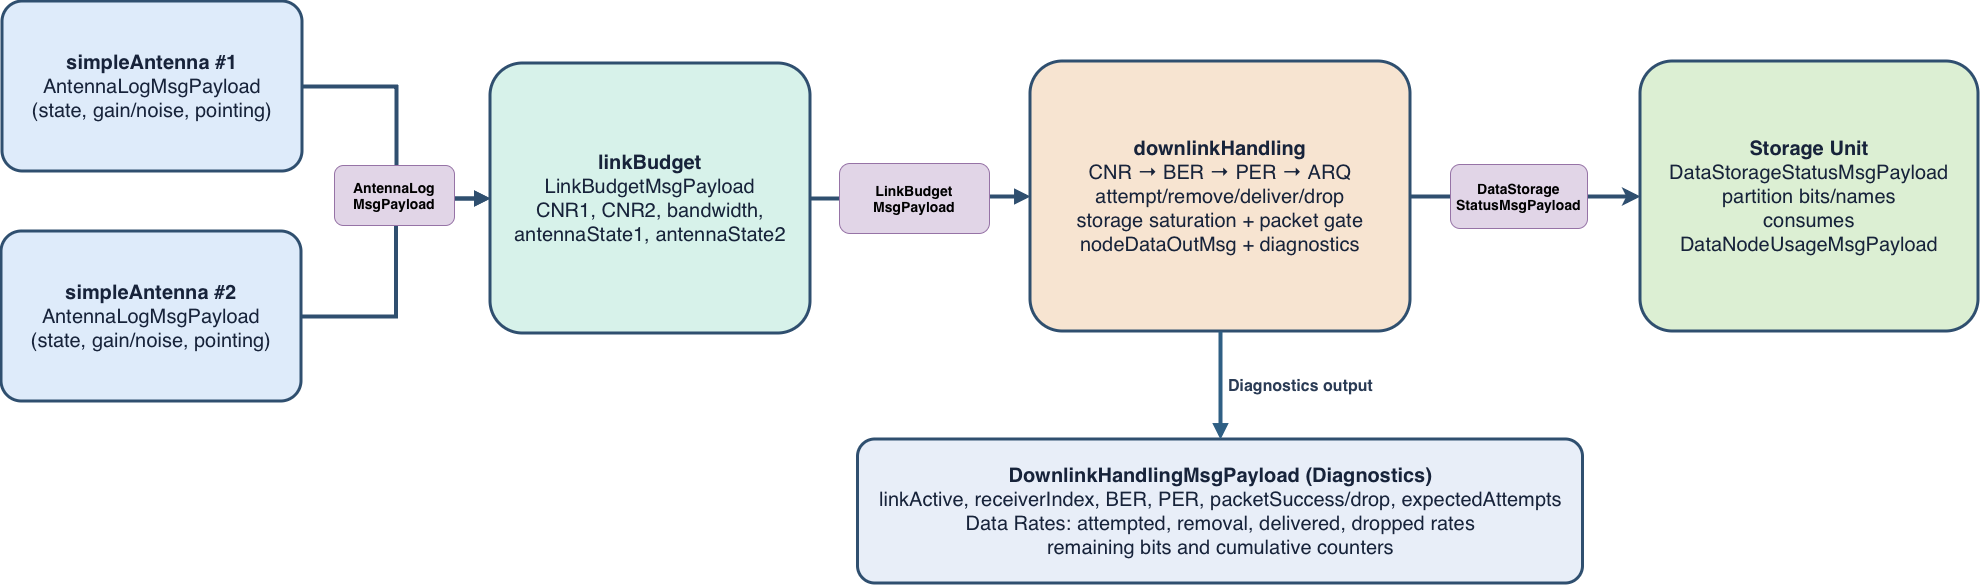

The diagram above was exported from draw.io. Its source (the exported page's mxGraphModel, read from the mxfile embedded in the PNG):
<mxGraphModel dx="2460" dy="1440" grid="1" gridSize="10" guides="1" tooltips="1" connect="1" arrows="1" fold="1" page="1" pageScale="1" pageWidth="850" pageHeight="1100" math="0" shadow="0">
  <root>
    <mxCell id="0" />
    <mxCell id="1" parent="0" />
    <mxCell id="2" parent="1" style="rounded=1;whiteSpace=wrap;html=1;fillColor=#deebfa;strokeColor=#2f4f6f;strokeWidth=3;arcSize=12;fontSize=20;fontColor=#17233a;" value="&lt;b&gt;simpleAntenna #1&lt;/b&gt;&lt;br/&gt;AntennaLogMsgPayload&lt;br/&gt;(state, gain/noise, pointing)" vertex="1">
      <mxGeometry height="170" width="300" x="412" y="608" as="geometry" />
    </mxCell>
    <mxCell id="3" parent="1" style="rounded=1;whiteSpace=wrap;html=1;fillColor=#deebfa;strokeColor=#2f4f6f;strokeWidth=3;arcSize=12;fontSize=20;fontColor=#17233a;" value="&lt;b&gt;simpleAntenna #2&lt;/b&gt;&lt;br/&gt;AntennaLogMsgPayload&lt;br/&gt;(state, gain/noise, pointing)" vertex="1">
      <mxGeometry height="170" width="300" x="411" y="838" as="geometry" />
    </mxCell>
    <mxCell id="4" parent="1" style="rounded=1;whiteSpace=wrap;html=1;fillColor=#d7f2ea;strokeColor=#2f4f6f;strokeWidth=3;arcSize=12;fontSize=20;fontColor=#17233a;" value="&lt;b&gt;linkBudget&lt;/b&gt;&lt;br/&gt;LinkBudgetMsgPayload&lt;br/&gt;CNR1, CNR2, bandwidth,&lt;br/&gt;antennaState1, antennaState2" vertex="1">
      <mxGeometry height="270" width="320" x="900" y="670" as="geometry" />
    </mxCell>
    <mxCell id="5" edge="1" parent="1" style="edgeStyle=orthogonalEdgeStyle;rounded=0;orthogonalLoop=1;jettySize=auto;html=1;entryX=0;entryY=0.5;entryDx=0;entryDy=0;strokeColor=light-dark(#2f4f6f, #ededed);strokeWidth=4;">
      <mxGeometry relative="1" as="geometry">
        <mxPoint x="1780" y="803" as="sourcePoint" />
        <mxPoint x="2050" y="803" as="targetPoint" />
      </mxGeometry>
    </mxCell>
    <mxCell id="6" parent="1" style="rounded=1;whiteSpace=wrap;html=1;fillColor=#f7e4d1;strokeColor=#2f4f6f;strokeWidth=3;arcSize=12;fontSize=20;fontColor=#17233a;" value="&lt;b&gt;downlinkHandling&lt;/b&gt;&lt;br/&gt;CNR → BER → PER → ARQ&lt;br/&gt;attempt/remove/deliver/drop&lt;br/&gt;storage saturation + packet gate&lt;br/&gt;nodeDataOutMsg + diagnostics" vertex="1">
      <mxGeometry height="270" width="380" x="1440" y="668" as="geometry" />
    </mxCell>
    <mxCell id="7" parent="1" style="rounded=1;whiteSpace=wrap;html=1;fillColor=#dcefd3;strokeColor=#2f4f6f;strokeWidth=3;arcSize=12;fontSize=20;fontColor=#17233a;" value="&lt;b&gt;Storage Unit&lt;/b&gt;&lt;br/&gt;DataStorageStatusMsgPayload&lt;br/&gt;partition bits/names&lt;br/&gt;consumes DataNodeUsageMsgPayload" vertex="1">
      <mxGeometry height="270" width="338" x="2050" y="668" as="geometry" />
    </mxCell>
    <mxCell id="8" parent="1" style="rounded=1;whiteSpace=wrap;html=1;fillColor=#e8eef8;strokeColor=#2f4f6f;strokeWidth=3;arcSize=12;fontSize=20;fontColor=#17233a;" value="&lt;b&gt;DownlinkHandlingMsgPayload (Diagnostics)&lt;/b&gt;&lt;br&gt;linkActive, receiverIndex, BER, PER, packetSuccess/drop, expectedAttempts&lt;br&gt;Data Rates: attempted, removal, delivered, dropped rates&lt;br&gt;remaining bits and cumulative counters" vertex="1">
      <mxGeometry height="144" width="725" x="1267.5" y="1046" as="geometry" />
    </mxCell>
    <mxCell id="9" edge="1" parent="1" source="2" style="edgeStyle=orthogonalEdgeStyle;rounded=0;orthogonalLoop=1;jettySize=auto;html=1;strokeColor=#2f4f6f;strokeWidth=4;endArrow=block;endFill=1;entryX=0;entryY=0.5;entryDx=0;entryDy=0;" target="4">
      <mxGeometry relative="1" as="geometry">
        <mxPoint x="846.0000000000005" y="803" as="targetPoint" />
      </mxGeometry>
    </mxCell>
    <mxCell id="10" edge="1" parent="1" source="3" style="edgeStyle=orthogonalEdgeStyle;rounded=0;orthogonalLoop=1;jettySize=auto;html=1;strokeColor=#2f4f6f;strokeWidth=4;endArrow=block;endFill=1;entryX=0;entryY=0.5;entryDx=0;entryDy=0;" target="4">
      <mxGeometry relative="1" as="geometry">
        <mxPoint x="846.0000000000005" y="803" as="targetPoint" />
      </mxGeometry>
    </mxCell>
    <mxCell id="11" edge="1" parent="1" source="4" style="edgeStyle=orthogonalEdgeStyle;rounded=0;orthogonalLoop=1;jettySize=auto;html=1;strokeColor=#2f4f6f;strokeWidth=4;endArrow=block;endFill=1;fontSize=16;fontColor=#2a3b55;" target="6" value="CNR1, CNR2">
      <mxGeometry relative="1" as="geometry">
        <mxPoint as="offset" />
      </mxGeometry>
    </mxCell>
    <mxCell id="12" edge="1" parent="1" source="6" style="edgeStyle=orthogonalEdgeStyle;rounded=0;orthogonalLoop=1;jettySize=auto;html=1;strokeColor=light-dark(#2f5f84, #7d96b2);strokeWidth=4;endArrow=block;endFill=1;fontSize=16;fontColor=#2a3b55;entryX=0.5;entryY=0;entryDx=0;entryDy=0;exitX=0.5;exitY=1;exitDx=0;exitDy=0;fontStyle=1" target="8" value="Diagnostics output">
      <mxGeometry relative="1" x="0.0164" y="80" as="geometry">
        <mxPoint as="offset" />
        <Array as="points" />
        <mxPoint x="1629" y="938" as="sourcePoint" />
        <mxPoint x="1629" y="1120" as="targetPoint" />
      </mxGeometry>
    </mxCell>
    <mxCell id="13" parent="1" style="rounded=1;whiteSpace=wrap;html=1;fillColor=#e1d5e7;strokeColor=#9673a6;fontSize=14;" value="&lt;b&gt;DataStorage StatusMsgPayload&lt;/b&gt;" vertex="1">
      <mxGeometry height="64" width="137" x="1860" y="771" as="geometry" />
    </mxCell>
    <mxCell id="14" parent="1" style="rounded=1;whiteSpace=wrap;html=1;fillColor=#e1d5e7;strokeColor=#9673a6;fontSize=14;" value="&lt;b&gt;AntennaLog&lt;br&gt;MsgPayload&lt;/b&gt;" vertex="1">
      <mxGeometry height="60" width="120" x="744" y="772" as="geometry" />
    </mxCell>
    <mxCell id="15" parent="1" style="rounded=1;whiteSpace=wrap;html=1;fillColor=#e1d5e7;strokeColor=#9673a6;fontSize=14;" value="&lt;b&gt;LinkBudget&lt;br&gt;MsgPayload&lt;/b&gt;" vertex="1">
      <mxGeometry height="70" width="150" x="1249" y="770" as="geometry" />
    </mxCell>
  </root>
</mxGraphModel>